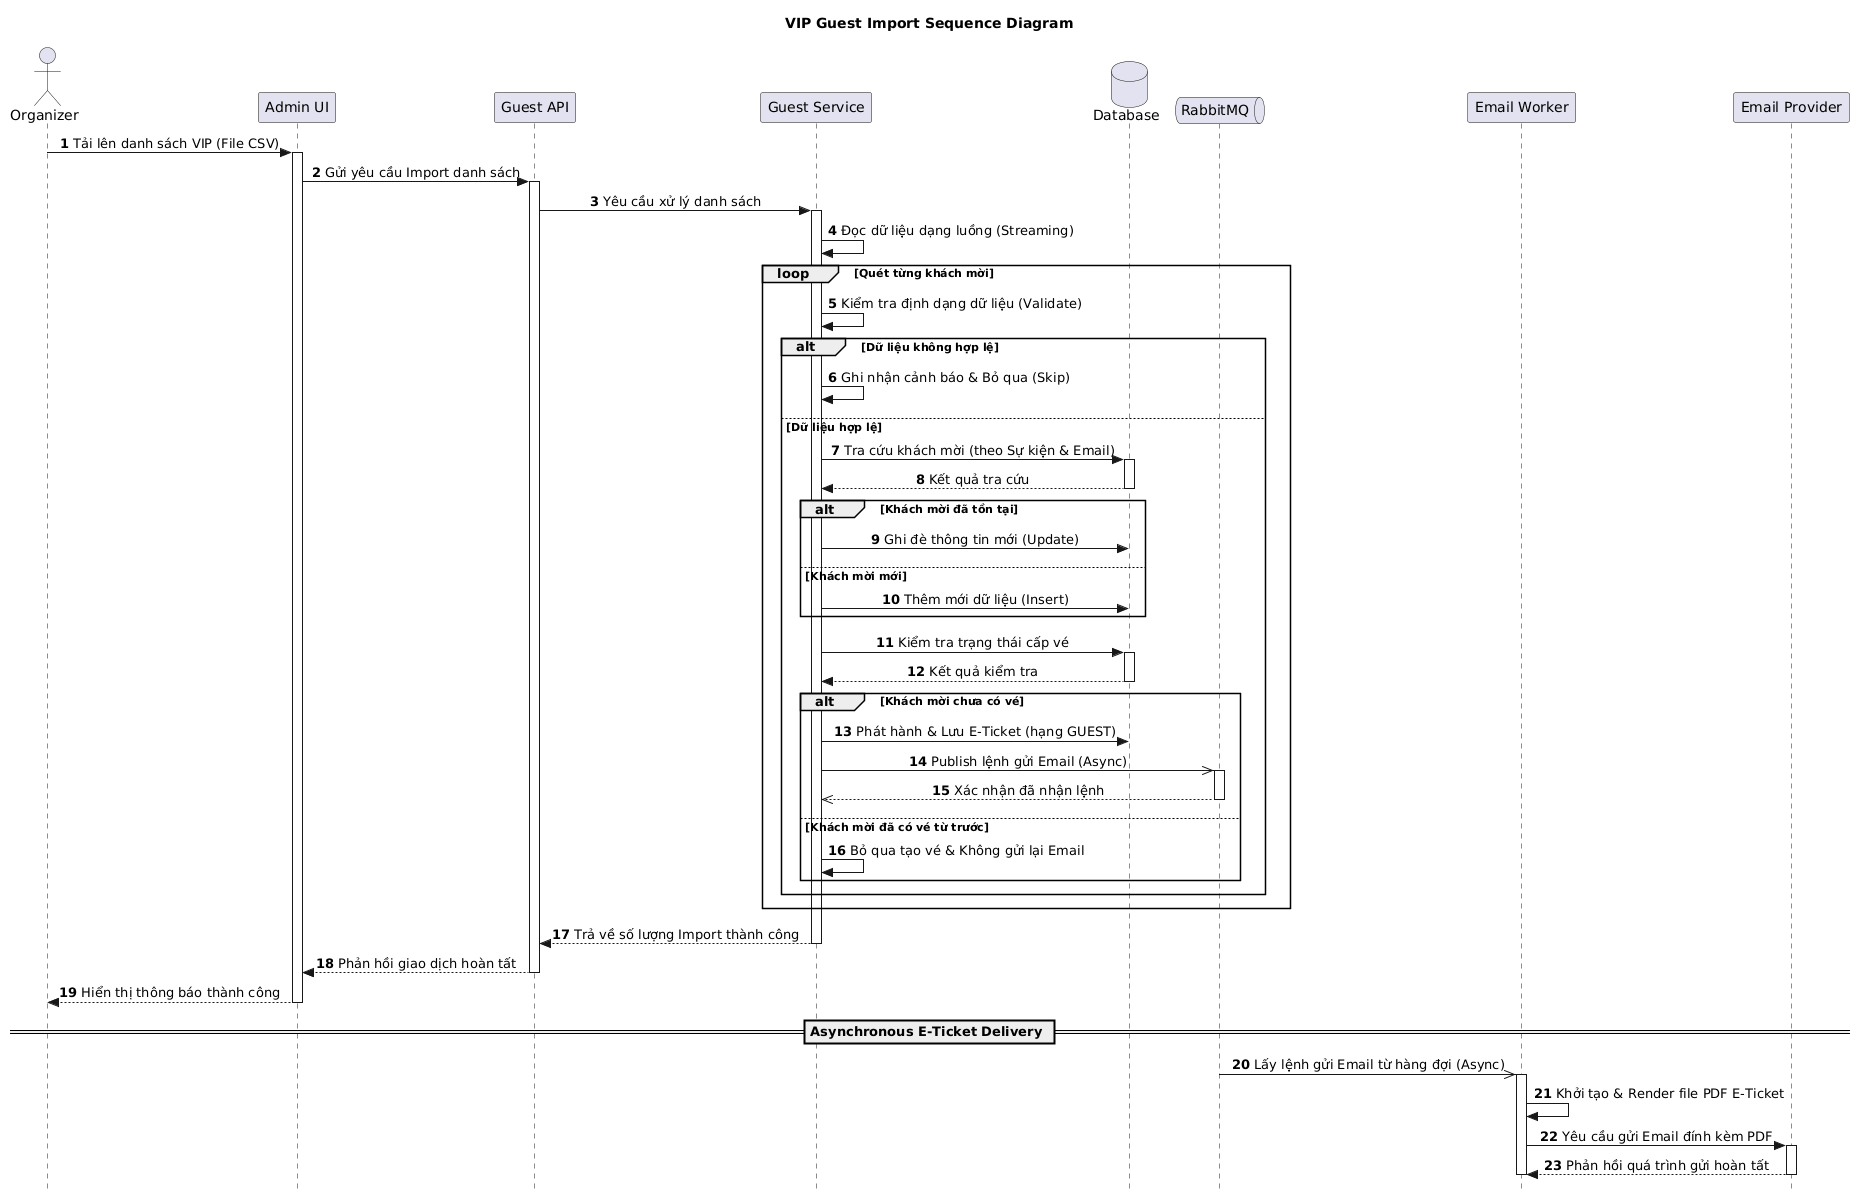

The diagram above was rendered by PlantUML. Its source (embedded in the PNG):
@startuml
skinparam style strictuml
skinparam shadowing false
skinparam defaultFontName sans-serif
skinparam sequenceMessageAlign center
autonumber

title VIP Guest Import Sequence Diagram

actor "Organizer" as Org
participant "Admin UI" as UI
participant "Guest API" as API
participant "Guest Service" as Svc
database "Database" as DB
queue "RabbitMQ" as MQ
participant "Email Worker" as EW
participant "Email Provider" as EP

Org -> UI: Tải lên danh sách VIP (File CSV)
activate UI

UI -> API: Gửi yêu cầu Import danh sách
activate API

API -> Svc: Yêu cầu xử lý danh sách
activate Svc

Svc -> Svc: Đọc dữ liệu dạng luồng (Streaming)

loop Quét từng khách mời
    Svc -> Svc: Kiểm tra định dạng dữ liệu (Validate)
    
    alt Dữ liệu không hợp lệ
        Svc -> Svc: Ghi nhận cảnh báo & Bỏ qua (Skip)
    else Dữ liệu hợp lệ
        Svc -> DB: Tra cứu khách mời (theo Sự kiện & Email)
        activate DB
        DB --> Svc: Kết quả tra cứu
        deactivate DB

        alt Khách mời đã tồn tại
            Svc -> DB: Ghi đè thông tin mới (Update)
        else Khách mời mới
            Svc -> DB: Thêm mới dữ liệu (Insert)
        end

        Svc -> DB: Kiểm tra trạng thái cấp vé
        activate DB
        DB --> Svc: Kết quả kiểm tra
        deactivate DB

        alt Khách mời chưa có vé
            Svc -> DB: Phát hành & Lưu E-Ticket (hạng GUEST)
            
            Svc ->> MQ: Publish lệnh gửi Email (Async)
            activate MQ
            MQ -->> Svc: Xác nhận đã nhận lệnh
            deactivate MQ
        else Khách mời đã có vé từ trước
            Svc -> Svc: Bỏ qua tạo vé & Không gửi lại Email
        end
    end
end

Svc --> API: Trả về số lượng Import thành công
deactivate Svc

API --> UI: Phản hồi giao dịch hoàn tất
deactivate API

UI --> Org: Hiển thị thông báo thành công
deactivate UI

== Asynchronous E-Ticket Delivery ==

MQ ->> EW: Lấy lệnh gửi Email từ hàng đợi (Async)
activate EW

EW -> EW: Khởi tạo & Render file PDF E-Ticket
EW -> EP: Yêu cầu gửi Email đính kèm PDF
activate EP
EP --> EW: Phản hồi quá trình gửi hoàn tất
deactivate EP

deactivate EW
@enduml